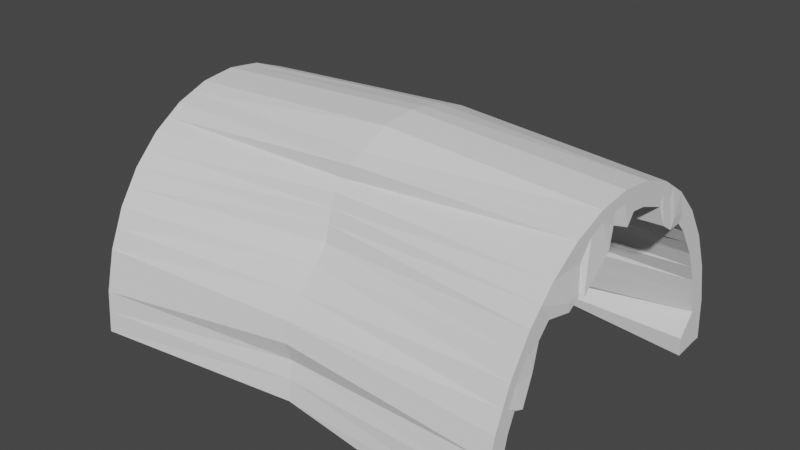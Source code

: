 # Source: cave.blend  (saved by Blender 2.82.7; exported with 4.5.12 LTS)
import bpy
from mathutils import Matrix  # noqa: F401  (used for matrix-valued properties, if any)

bpy.ops.wm.read_factory_settings(use_empty=True)
scene = bpy.context.scene
scene.name = 'Scene'

# ---- collections
col_collection = bpy.data.collections.new('Collection'); scene.collection.children.link(col_collection)

# ---- world
world_world = bpy.data.worlds.new('World'); scene.world = world_world
world_world.use_nodes = True; world_world.node_tree.nodes.clear()
_N = world_world.node_tree.nodes; _L = world_world.node_tree.links
n0 = _N.new('ShaderNodeOutputWorld'); n0.name = 'World Output'; n0.location = (300, 300)
n1 = _N.new('ShaderNodeBackground'); n1.name = 'Background'; n1.location = (10, 300)
n1.inputs[0].default_value = (0.05088, 0.05088, 0.05088, 1.0)
_L.new(n1.outputs[0], n0.inputs[0])
n0.is_active_output = True
world_world.color = (0.05088, 0.05088, 0.05088)
world_world.use_sun_shadow = False
world_world.sun_shadow_jitter_overblur = 0.0

# ---- meshes
me_cylinder = bpy.data.meshes.new('Cylinder')
me_cylinder.from_pydata([(-0.9974, 1.09, 0.0382), (1.003, 1.09, 0.0382), (1.003, 0.8381, 0.538), (-1.023, 0.8413, 0.4114), (1.003, 0.7262, 0.6741), (-1.002, 0.7179, 0.6532), (1.013, 0.5493, 0.7394), (-1.024, 0.5441, 0.7147), (1.003, 0.4342, 0.8688), (-0.9974, 0.4342, 0.8688), (1.003, 0.2654, 0.9199), (-1.021, 0.1652, 0.8916), (1.013, 0.1086, 0.8911), (-0.9907, 0.1686, 0.8922), (1.017, -0.04801, 0.8553), (-1.008, -0.02471, 0.8963), (1.003, -0.2546, 0.8688), (-1.032, -0.2614, 0.7544), (1.016, -0.3463, 0.7138), (-1.043, -0.3864, 0.6404), (1.003, -0.5466, 0.6741), (-0.9974, -0.5466, 0.6741), (1.014, -0.6593, 0.4561), (-1.061, -0.5641, 0.3465), (1.003, -0.7417, 0.3827), (-0.9974, -0.7417, 0.3827), (1.02, -0.6209, 0.1552), (-1.049, -0.5601, 0.3489), (1.003, -0.8102, 0.03905), (-0.9974, -0.8102, 0.03905), (1.004, 0.876, 0.03242), (-0.9974, 0.9898, 0.03905), (-0.9974, -0.9102, 0.03821), (1.003, -0.9102, 0.03821), (-0.9974, -0.891, 0.2333), (1.003, -0.891, 0.2333), (-0.9974, -0.8341, 0.4209), (1.003, -0.8341, 0.4209), (-0.9974, -0.7417, 0.5938), (1.003, -0.7417, 0.5938), (-0.9974, -0.6173, 0.7453), (1.003, -0.6173, 0.7453), (-0.9974, -0.4658, 0.8697), (1.003, -0.4658, 0.8697), (-0.9974, -0.2929, 0.9621), (1.003, -0.2929, 0.9621), (-0.9974, -0.1053, 1.019), (1.003, -0.1053, 1.019), (-0.9974, 0.08977, 1.038), (1.003, 0.08977, 1.038), (-0.9974, 0.2849, 1.019), (1.003, 0.2849, 1.019), (-0.9974, 0.4725, 0.9621), (1.003, 0.4725, 0.9621), (-0.9974, 0.6453, 0.8697), (1.003, 0.6453, 0.8697), (-0.9999, 0.7922, 0.7334), (1.003, 0.7969, 0.7453), (-1.002, 0.9132, 0.5734), (1.003, 0.9212, 0.5938), (-0.998, 1.013, 0.418), (1.003, 1.014, 0.4209), (-0.9974, 1.071, 0.2333), (1.003, 1.071, 0.2333), (-1.057, 0.8046, 0.2238), (1.003, 0.9213, 0.3827), (-1.058, 0.8095, 0.04506), (1.003, 0.9725, 0.2143), (-0.02614, 0.8726, 0.1316), (-0.01737, 0.8056, 0.3667), (0.002576, 1.09, 0.0382), (1.003, 0.9469, 0.2985), (-1.05, 0.7794, 0.1948), (1.003, 0.8797, 0.4604), (-1.034, 0.7931, 0.3724), (-0.007178, 0.8292, 0.4867), (1.003, 0.7821, 0.6061), (-1.015, 0.7743, 0.5188), (0.01419, 0.6668, 0.6297), (1.003, 0.658, 0.73), (-1.012, 0.6315, 0.6851), (-0.007022, 0.52, 0.7555), (1.013, 0.4715, 0.7809), (-1.011, 0.4893, 0.7921), (0.007098, 0.3587, 0.7865), (1.003, 0.3498, 0.8944), (-0.9974, 0.3498, 0.8944), (0.006535, 0.2123, 0.9255), (1.003, 0.1776, 0.9285), (-0.9974, 0.1776, 0.9285), (0.007378, 0.02538, 0.944), (1.003, 0.00198, 0.9285), (-1.003, 0.03253, 0.9167), (0.003217, -0.1375, 0.9168), (1.034, -0.2697, 0.7525), (-1.02, -0.1431, 0.8253), (-0.004982, -0.3168, 0.8251), (1.016, -0.2685, 0.7552), (-1.037, -0.3239, 0.6974), (-0.005519, -0.386, 0.7339), (1.003, -0.4784, 0.73), (-1.02, -0.4665, 0.6573), (0.01846, -0.4422, 0.6966), (1.007, -0.5887, 0.5662), (-1.029, -0.5554, 0.5103), (-0.0003622, -0.6448, 0.425), (1.003, -0.7001, 0.4604), (-1.029, -0.6529, 0.3646), (0.03611, -0.8126, 0.4303), (1.003, -0.7673, 0.2985), (-1.023, -0.6509, 0.3658), (0.01493, -0.7754, 0.3357), (1.02, -0.6295, 0.0676), (-1.023, -0.6852, 0.194), (0.06312, -0.8031, 0.1383), (0.002581, 0.9897, 0.03906), (0.05588, -0.8464, 0.1258), (-0.9974, -0.9006, 0.1358), (1.003, -0.9006, 0.1358), (0.03978, -0.7966, 0.2875), (-0.9974, -0.8626, 0.3271), (1.003, -0.8626, 0.3271), (0.03092, -0.8025, 0.461), (-0.9974, -0.7879, 0.5073), (1.003, -0.7879, 0.5073), (0.02069, -0.5849, 0.6194), (-0.9974, -0.6795, 0.6695), (1.003, -0.6795, 0.6695), (0.01181, -0.4765, 0.7584), (-0.9974, -0.5416, 0.8075), (1.003, -0.5416, 0.8075), (0.006785, -0.4153, 0.8756), (-0.9974, -0.3794, 0.9159), (1.003, -0.3794, 0.9159), (0.04977, -0.3704, 0.9866), (-0.9974, -0.1991, 0.9905), (1.003, -0.1991, 0.9905), (0.05974, -0.132, 1.087), (-0.9974, -0.007775, 1.029), (1.003, -0.007775, 1.029), (0.05931, 0.06887, 1.105), (-0.9974, 0.1873, 1.029), (1.003, 0.1873, 1.029), (0.03856, 0.3164, 1.07), (-0.9974, 0.3787, 0.9905), (1.003, 0.3787, 0.9905), (0.03811, 0.5101, 1.013), (-0.9974, 0.5589, 0.9159), (1.003, 0.5589, 0.9159), (0.002793, 0.6424, 0.87), (-0.998, 0.72, 0.8047), (1.003, 0.7211, 0.8075), (-0.01479, 0.8435, 0.6528), (-1.002, 0.8508, 0.6487), (1.003, 0.8591, 0.6695), (0.002576, 0.9212, 0.5938), (-1.0, 0.9623, 0.4943), (1.003, 0.9674, 0.5073), (0.002576, 1.014, 0.4209), (-0.9974, 1.042, 0.3271), (1.003, 1.042, 0.3271), (0.002576, 1.071, 0.2333), (-0.9974, 1.08, 0.1357), (1.003, 1.08, 0.1357), (-1.028, 0.8996, 0.04206), (1.004, 0.8674, 0.12), (-0.9974, 1.04, 0.03863), (1.003, 1.04, 0.03863), (1.003, -0.7001, 0.5659), (1.003, -0.7879, 0.4018), (1.003, 0.7615, 0.7097), (1.013, 0.577, 0.7813), (-1.003, -0.06502, 0.9576), (-0.9974, 0.08977, 0.9877), (1.003, 0.08977, 0.9877), (1.003, -0.09557, 0.9695), (-1.029, -0.6529, 0.4701), (-0.9974, -0.582, 0.7097), (-1.001, 0.7547, 0.6924), (-1.014, 0.8753, 0.4875), (1.003, -0.582, 0.7097), (1.003, 0.8797, 0.5659), (-0.9974, 0.2751, 0.9695), (1.003, 0.2751, 0.9695), (-1.02, -0.4261, 0.755), (-1.022, 0.8769, 0.3711), (1.003, -0.8602, 0.03863), (-0.9974, -0.8602, 0.03863), (1.016, -0.3741, 0.7557), (1.003, 0.9675, 0.4018), (-1.023, -0.7255, 0.2911), (-0.9974, 0.4533, 0.9154), (1.003, -0.842, 0.2238), (1.003, 0.4533, 0.9154), (-1.015, -0.2772, 0.8582), (-1.028, 0.94, 0.1392), (1.003, -0.2738, 0.9154), (1.003, 1.022, 0.2238), (-0.9974, -0.7879, 0.4018), (-1.011, 0.5948, 0.7924), (-1.005, 0.6754, 0.7441), (-1.013, -0.7204, 0.436), (1.003, 1.031, 0.1312), (1.003, -0.1847, 0.9425), (-1.012, 0.9899, 0.0889), (-1.009, -0.1711, 0.9079), (1.003, 0.5354, 0.8716), (1.003, -0.8149, 0.3128), (-1.004, 0.5241, 0.854), (-1.01, -0.7567, 0.3465), (1.003, 0.9945, 0.3128), (1.003, -0.3559, 0.8716), (-1.024, 0.9107, 0.2609), (-1.017, -0.3516, 0.8066), (1.003, 0.3642, 0.9424), (1.003, -0.8511, 0.1312), (-0.9974, 0.3642, 0.9425), (-1.055, -0.634, 0.05212), (1.003, 0.9236, 0.4839), (1.003, -0.51, 0.7687), (0.06067, -0.8285, 0.1341), (-1.018, 0.8755, 0.4279), (-1.009, -0.504, 0.7324), (1.003, 0.1824, 0.9786), (-0.9974, 0.1824, 0.9786), (1.003, 0.8206, 0.6378), (1.003, -0.6411, 0.6378), (-1.009, 0.8115, 0.581), (-1.013, -0.6175, 0.5899), (1.003, -0.002898, 0.9786), (-1.0, 0.01238, 0.9727), (1.003, 0.6895, 0.7687), (1.003, -0.744, 0.4839), (0.002576, 1.08, 0.1357), (0.002576, 1.042, 0.3271), (-0.02156, 0.8364, 0.2495), (0.002576, 0.9674, 0.5073), (-0.01481, 0.9059, 0.577), (-0.01468, 0.7662, 0.7152), (0.003016, 0.553, 0.9165), (0.03842, 0.4122, 1.042), (0.05918, 0.1681, 1.096), (0.05966, -0.03341, 1.096), (0.04964, -0.2885, 1.015), (0.005764, -0.3701, 0.9204), (0.009071, -0.4462, 0.8167), (0.01618, -0.5048, 0.6888), (0.02628, -0.7049, 0.5409), (0.03523, -0.8279, 0.3734), (0.052, -0.8254, 0.214), (0.04059, -0.807, 0.2388), (0.0259, -0.8067, 0.3834), (0.01937, -0.75, 0.4589), (0.008461, -0.5044, 0.5308), (0.006547, -0.4132, 0.7154), (-0.005412, -0.3554, 0.7793), (-0.0009278, -0.2451, 0.8709), (0.005427, -0.05781, 0.9306), (0.007138, 0.1164, 0.935), (0.006237, 0.3007, 0.8996), (-0.0005315, 0.4544, 0.8146), (-0.001507, 0.6135, 0.7158), (-0.001443, 0.7662, 0.5816), (-0.01227, 0.8174, 0.4267), (-0.01205, 0.9348, 0.08494), (0.002576, 1.04, 0.03863), (-0.9974, -0.4658, 0.8697)], [], [(265, 115, 31, 166), (264, 115, 30, 165), (263, 69, 65, 73), (262, 75, 2, 76), (261, 78, 4, 79), (260, 81, 6, 82), (259, 84, 8, 85), (258, 87, 10, 88), (257, 90, 12, 91), (256, 93, 14, 94), (255, 96, 16, 97), (254, 99, 18, 100), (253, 102, 20, 103), (252, 105, 22, 106), (251, 108, 24, 109), (250, 111, 26, 112), (249, 118, 35, 119), (248, 121, 37, 122), (247, 124, 39, 125), (246, 127, 41, 128), (245, 130, 43, 131), (244, 133, 45, 134), (243, 136, 47, 137), (242, 139, 49, 140), (241, 142, 51, 143), (240, 145, 53, 146), (239, 148, 55, 149), (238, 151, 57, 152), (237, 154, 59, 155), (236, 157, 61, 158), (235, 68, 67, 71), (234, 160, 63, 161), (233, 163, 1, 70), (232, 106, 22, 168), (231, 79, 4, 170), (230, 92, 15, 172), (229, 91, 12, 174), (228, 104, 23, 176), (227, 77, 5, 178), (226, 103, 20, 180), (225, 76, 2, 181), (224, 89, 13, 173), (223, 88, 10, 183), (222, 101, 21, 177), (221, 74, 3, 179), (220, 114, 28, 186), (219, 100, 18, 188), (218, 73, 65, 189), (217, 187, 29, 113), (216, 86, 11, 182), (215, 112, 26, 192), (214, 85, 8, 193), (213, 98, 19, 184), (212, 72, 64, 185), (211, 97, 16, 196), (210, 71, 67, 197), (209, 110, 27, 190), (208, 83, 9, 191), (207, 109, 24, 169), (206, 82, 6, 171), (205, 95, 17, 194), (204, 164, 66, 195), (203, 94, 14, 175), (202, 165, 30, 167), (201, 107, 25, 198), (200, 80, 7, 199), (178, 5, 80, 200), (56, 178, 200, 150), (150, 200, 199, 54), (176, 23, 107, 201), (38, 176, 201, 123), (123, 201, 198, 36), (197, 67, 165, 202), (63, 197, 202, 163), (163, 202, 167, 1), (196, 16, 94, 203), (45, 196, 203, 136), (136, 203, 175, 47), (166, 31, 164, 204), (0, 166, 204, 162), (162, 204, 195, 62), (172, 15, 95, 205), (46, 172, 205, 135), (135, 205, 194, 44), (193, 8, 82, 206), (53, 193, 206, 148), (148, 206, 171, 55), (192, 26, 109, 207), (35, 192, 207, 121), (121, 207, 169, 37), (199, 7, 83, 208), (54, 199, 208, 147), (147, 208, 191, 52), (198, 25, 110, 209), (36, 198, 209, 120), (120, 209, 190, 34), (189, 65, 71, 210), (61, 189, 210, 160), (160, 210, 197, 63), (188, 18, 97, 211), (43, 188, 211, 133), (133, 211, 196, 45), (195, 66, 72, 212), (62, 195, 212, 159), (159, 212, 185, 60), (194, 17, 98, 213), (44, 194, 213, 132), (132, 213, 184, 42), (183, 10, 85, 214), (51, 183, 214, 145), (145, 214, 193, 53), (186, 28, 112, 215), (33, 186, 215, 118), (118, 215, 192, 35), (191, 9, 86, 216), (52, 191, 216, 144), (144, 216, 182, 50), (190, 217, 113, 27), (34, 190, 217, 117), (117, 217, 187, 32), (181, 2, 73, 218), (59, 181, 218, 157), (157, 218, 189, 61), (180, 20, 100, 219), (41, 180, 219, 130), (130, 219, 188, 43), (187, 29, 114, 220), (32, 187, 220, 116), (116, 33, 186, 220), (185, 64, 74, 221), (60, 185, 221, 156), (156, 221, 179, 58), (184, 19, 101, 222), (42, 184, 222, 129), (129, 222, 177, 40), (174, 12, 88, 223), (49, 174, 223, 142), (142, 223, 183, 51), (182, 11, 89, 224), (50, 182, 224, 141), (141, 224, 173, 48), (170, 4, 76, 225), (57, 170, 225, 154), (154, 225, 181, 59), (168, 22, 103, 226), (39, 168, 226, 127), (127, 226, 180, 41), (179, 3, 77, 227), (58, 179, 227, 153), (153, 227, 178, 56), (177, 21, 104, 228), (40, 177, 228, 126), (126, 228, 176, 38), (175, 14, 91, 229), (47, 175, 229, 139), (139, 229, 174, 49), (173, 13, 92, 230), (48, 173, 230, 138), (138, 230, 172, 46), (171, 6, 79, 231), (55, 171, 231, 151), (151, 231, 170, 57), (169, 24, 106, 232), (37, 169, 232, 124), (124, 232, 168, 39), (161, 63, 163, 233), (62, 161, 233, 162), (162, 233, 70, 0), (158, 61, 160, 234), (60, 158, 234, 159), (159, 234, 161, 62), (72, 66, 68, 235), (64, 72, 235, 69), (69, 235, 71, 65), (155, 59, 157, 236), (58, 155, 236, 156), (156, 236, 158, 60), (152, 57, 154, 237), (56, 152, 237, 153), (153, 237, 155, 58), (149, 55, 151, 238), (54, 149, 238, 150), (150, 238, 152, 56), (146, 53, 148, 239), (52, 146, 239, 147), (147, 239, 149, 54), (143, 51, 145, 240), (50, 143, 240, 144), (144, 240, 146, 52), (140, 49, 142, 241), (48, 140, 241, 141), (141, 241, 143, 50), (137, 47, 139, 242), (46, 137, 242, 138), (138, 242, 140, 48), (134, 45, 136, 243), (44, 134, 243, 135), (135, 243, 137, 46), (131, 43, 133, 244), (42, 131, 244, 132), (132, 244, 134, 44), (128, 41, 130, 245), (40, 128, 245, 129), (129, 245, 131, 42), (125, 39, 127, 246), (38, 125, 246, 126), (126, 246, 128, 40), (122, 37, 124, 247), (36, 122, 247, 123), (123, 247, 125, 38), (119, 35, 121, 248), (34, 119, 248, 120), (120, 248, 122, 36), (116, 33, 118, 249), (32, 116, 249, 117), (117, 249, 119, 34), (113, 27, 111, 250), (29, 113, 250, 114), (114, 250, 112, 28), (110, 25, 108, 251), (27, 110, 251, 111), (111, 251, 109, 26), (107, 23, 105, 252), (25, 107, 252, 108), (108, 252, 106, 24), (104, 21, 102, 253), (23, 104, 253, 105), (105, 253, 103, 22), (101, 19, 99, 254), (21, 101, 254, 102), (102, 254, 100, 20), (98, 17, 96, 255), (19, 98, 255, 99), (99, 255, 97, 18), (95, 15, 93, 256), (17, 95, 256, 96), (96, 256, 94, 16), (92, 13, 90, 257), (15, 92, 257, 93), (93, 257, 91, 14), (89, 11, 87, 258), (13, 89, 258, 90), (90, 258, 88, 12), (86, 9, 84, 259), (11, 86, 259, 87), (87, 259, 85, 10), (83, 7, 81, 260), (9, 83, 260, 84), (84, 260, 82, 8), (80, 5, 78, 261), (7, 80, 261, 81), (81, 261, 79, 6), (77, 3, 75, 262), (5, 77, 262, 78), (78, 262, 76, 4), (74, 64, 69, 263), (3, 74, 263, 75), (75, 263, 73, 2), (164, 31, 115, 264), (66, 164, 264, 68), (68, 264, 165, 67), (167, 30, 115, 265), (1, 167, 265, 70), (70, 265, 166, 0)])
_uv = me_cylinder.uv_layers.new(name='UVMap')
_uv.uv.foreach_set('vector', [0.0, 0.75, 0.0, 0.75, 0.0, 0.5, 0.0, 0.5, 0.01562, 0.75, 0.0, 0.75, 0.0, 1.0, 0.01562, 1.0, 0.07812, 0.75, 0.0625, 0.75, 0.0625, 1.0, 0.07812, 1.0, 0.1094, 0.75, 0.09375, 0.75, 0.09375, 1.0, 0.1094, 1.0, 0.1406, 0.75, 0.125, 0.75, 0.125, 1.0, 0.1406, 1.0, 0.1719, 0.75, 0.1562, 0.75, 0.1562, 1.0, 0.1719, 1.0, 0.2031, 0.75, 0.1875, 0.75, 0.1875, 1.0, 0.2031, 1.0, 0.2344, 0.75, 0.2188, 0.75, 0.2187, 1.0, 0.2344, 1.0, 0.2656, 0.75, 0.25, 0.75, 0.25, 1.0, 0.2656, 1.0, 0.2969, 0.75, 0.2812, 0.75, 0.2812, 1.0, 0.2969, 1.0, 0.3281, 0.75, 0.3125, 0.75, 0.3125, 1.0, 0.3281, 1.0, 0.3594, 0.75, 0.3438, 0.75, 0.3438, 1.0, 0.3594, 1.0, 0.3906, 0.75, 0.375, 0.75, 0.375, 1.0, 0.3906, 1.0, 0.4219, 0.75, 0.4062, 0.75, 0.4062, 1.0, 0.4219, 1.0, 0.4509, 0.75, 0.4375, 0.75, 0.4375, 1.0, 0.4531, 1.0, 0.4821, 0.75, 0.4642, 0.75, 0.4688, 1.0, 0.4844, 1.0, 0.4844, 0.75, 0.4844, 1.0, 0.4688, 1.0, 0.4687, 0.75, 0.4531, 0.75, 0.4531, 1.0, 0.4375, 1.0, 0.4375, 0.75, 0.4219, 0.75, 0.4219, 1.0, 0.4062, 1.0, 0.4062, 0.75, 0.3906, 0.75, 0.3906, 1.0, 0.375, 1.0, 0.375, 0.75, 0.3594, 0.75, 0.3594, 1.0, 0.3438, 1.0, 0.3438, 0.75, 0.3281, 0.75, 0.3281, 1.0, 0.3125, 1.0, 0.3125, 0.75, 0.2969, 0.75, 0.2969, 1.0, 0.2812, 1.0, 0.2813, 0.75, 0.2656, 0.75, 0.2656, 1.0, 0.25, 1.0, 0.25, 0.75, 0.2344, 0.75, 0.2344, 1.0, 0.2188, 1.0, 0.2188, 0.75, 0.2031, 0.75, 0.2031, 1.0, 0.1875, 1.0, 0.1875, 0.75, 0.1719, 0.75, 0.1719, 1.0, 0.1562, 1.0, 0.1562, 0.75, 0.1406, 0.75, 0.1406, 1.0, 0.125, 1.0, 0.125, 0.75, 0.1094, 0.75, 0.1094, 1.0, 0.09375, 1.0, 0.09375, 0.75, 0.07812, 0.75, 0.07812, 1.0, 0.0625, 1.0, 0.0625, 0.75, 0.04688, 0.75, 0.03125, 0.75, 0.03125, 1.0, 0.04688, 1.0, 0.04688, 0.75, 0.04688, 1.0, 0.03125, 1.0, 0.03125, 0.75, 0.01562, 0.75, 0.01562, 1.0, 0.0, 1.0, 0.0, 0.75, 0.4219, 1.0, 0.4219, 1.0, 0.4062, 1.0, 0.4062, 1.0, 0.1406, 1.0, 0.1406, 1.0, 0.125, 1.0, 0.125, 1.0, 0.2656, 0.5, 0.2656, 0.5, 0.2812, 0.5, 0.2812, 0.5, 0.2656, 1.0, 0.2656, 1.0, 0.25, 1.0, 0.25, 1.0, 0.3906, 0.5, 0.3906, 0.5, 0.4062, 0.5, 0.4062, 0.5, 0.1094, 0.5, 0.1094, 0.5, 0.125, 0.5, 0.125, 0.5, 0.3906, 1.0, 0.3906, 1.0, 0.375, 1.0, 0.375, 1.0, 0.1094, 1.0, 0.1094, 1.0, 0.09375, 1.0, 0.09375, 1.0, 0.2344, 0.5, 0.2344, 0.5, 0.25, 0.5, 0.25, 0.5, 0.2344, 1.0, 0.2344, 1.0, 0.2187, 1.0, 0.2187, 1.0, 0.3594, 0.5, 0.3594, 0.5, 0.375, 0.5, 0.375, 0.5, 0.07812, 0.5, 0.07813, 0.5, 0.09375, 0.5, 0.09375, 0.5, 0.5, 0.75, 0.5, 0.75, 0.5, 1.0, 0.5, 1.0, 0.3594, 1.0, 0.3594, 1.0, 0.3438, 1.0, 0.3437, 1.0, 0.07812, 1.0, 0.07812, 1.0, 0.0625, 1.0, 0.0625, 1.0, 0.4821, 0.5, 0.5, 0.5, 0.5, 0.5, 0.4799, 0.5, 0.2031, 0.5, 0.2031, 0.5, 0.2188, 0.5, 0.2188, 0.5, 0.4844, 1.0, 0.4844, 1.0, 0.4688, 1.0, 0.4688, 1.0, 0.2031, 1.0, 0.2031, 1.0, 0.1875, 1.0, 0.1875, 1.0, 0.3281, 0.5, 0.3281, 0.5, 0.3438, 0.5, 0.3438, 0.5, 0.04687, 0.5, 0.04688, 0.5, 0.0625, 0.5, 0.0625, 0.5, 0.3281, 1.0, 0.3281, 1.0, 0.3125, 1.0, 0.3125, 1.0, 0.04688, 1.0, 0.04688, 1.0, 0.03125, 1.0, 0.03125, 1.0, 0.4509, 0.5, 0.4486, 0.5, 0.4597, 0.5, 0.4642, 0.5, 0.1719, 0.5, 0.1719, 0.5, 0.1875, 0.5, 0.1875, 0.5, 0.4531, 1.0, 0.4531, 1.0, 0.4375, 1.0, 0.4375, 1.0, 0.1719, 1.0, 0.1719, 1.0, 0.1562, 1.0, 0.1562, 1.0, 0.2969, 0.5, 0.2969, 0.5, 0.3125, 0.5, 0.3125, 0.5, 0.01562, 0.5, 0.01562, 0.5, 0.03125, 0.5, 0.03125, 0.5, 0.2969, 1.0, 0.2969, 1.0, 0.2812, 1.0, 0.2812, 1.0, 0.01562, 1.0, 0.01562, 1.0, 0.0, 1.0, 0.0, 1.0, 0.4219, 0.5, 0.4219, 0.5, 0.4375, 0.5, 0.4375, 0.5, 0.1406, 0.5, 0.1406, 0.5, 0.1562, 0.5, 0.1562, 0.5, 0.125, 0.5, 0.125, 0.5, 0.1406, 0.5, 0.1406, 0.5, 0.125, 0.5, 0.125, 0.5, 0.1406, 0.5, 0.1406, 0.5, 0.1406, 0.5, 0.1406, 0.5, 0.1562, 0.5, 0.1562, 0.5, 0.4062, 0.5, 0.4062, 0.5, 0.4219, 0.5, 0.4219, 0.5, 0.4062, 0.5, 0.4062, 0.5, 0.4219, 0.5, 0.4219, 0.5, 0.4219, 0.5, 0.4219, 0.5, 0.4375, 0.5, 0.4375, 0.5, 0.03125, 1.0, 0.03125, 1.0, 0.01562, 1.0, 0.01562, 1.0, 0.03125, 1.0, 0.03125, 1.0, 0.01562, 1.0, 0.01562, 1.0, 0.01562, 1.0, 0.01562, 1.0, 0.0, 1.0, 0.0, 1.0, 0.3125, 1.0, 0.3125, 1.0, 0.2969, 1.0, 0.2969, 1.0, 0.3125, 1.0, 0.3125, 1.0, 0.2969, 1.0, 0.2969, 1.0, 0.2969, 1.0, 0.2969, 1.0, 0.2812, 1.0, 0.2812, 1.0, 0.0, 0.5, 0.0, 0.5, 0.01562, 0.5, 0.01562, 0.5, 0.0, 0.5, 0.0, 0.5, 0.01562, 0.5, 0.01563, 0.5, 0.01563, 0.5, 0.01562, 0.5, 0.03125, 0.5, 0.03125, 0.5, 0.2812, 0.5, 0.2812, 0.5, 0.2969, 0.5, 0.2969, 0.5, 0.2812, 0.5, 0.2812, 0.5, 0.2969, 0.5, 0.2969, 0.5, 0.2969, 0.5, 0.2969, 0.5, 0.3125, 0.5, 0.3125, 0.5, 0.1875, 1.0, 0.1875, 1.0, 0.1719, 1.0, 0.1719, 1.0, 0.1875, 1.0, 0.1875, 1.0, 0.1719, 1.0, 0.1719, 1.0, 0.1719, 1.0, 0.1719, 1.0, 0.1562, 1.0, 0.1562, 1.0, 0.4688, 1.0, 0.4688, 1.0, 0.4531, 1.0, 0.4531, 1.0, 0.4688, 1.0, 0.4688, 1.0, 0.4531, 1.0, 0.4531, 1.0, 0.4531, 1.0, 0.4531, 1.0, 0.4375, 1.0, 0.4375, 1.0, 0.1562, 0.5, 0.1562, 0.5, 0.1719, 0.5, 0.1719, 0.5, 0.1562, 0.5, 0.1562, 0.5, 0.1719, 0.5, 0.1719, 0.5, 0.1719, 0.5, 0.1719, 0.5, 0.1875, 0.5, 0.1875, 0.5, 0.4375, 0.5, 0.4375, 0.5, 0.4486, 0.5, 0.4509, 0.5, 0.4375, 0.5, 0.4375, 0.5, 0.4509, 0.5, 0.4531, 0.5, 0.4531, 0.5, 0.4509, 0.5, 0.4642, 0.5, 0.4688, 0.5, 0.0625, 1.0, 0.0625, 1.0, 0.04688, 1.0, 0.04688, 1.0, 0.0625, 1.0, 0.0625, 1.0, 0.04688, 1.0, 0.04688, 1.0, 0.04688, 1.0, 0.04688, 1.0, 0.03125, 1.0, 0.03125, 1.0, 0.3437, 1.0, 0.3438, 1.0, 0.3281, 1.0, 0.3281, 1.0, 0.3438, 1.0, 0.3437, 1.0, 0.3281, 1.0, 0.3281, 1.0, 0.3281, 1.0, 0.3281, 1.0, 0.3125, 1.0, 0.3125, 1.0, 0.03125, 0.5, 0.03125, 0.5, 0.04688, 0.5, 0.04687, 0.5, 0.03125, 0.5, 0.03125, 0.5, 0.04687, 0.5, 0.04688, 0.5, 0.04688, 0.5, 0.04687, 0.5, 0.0625, 0.5, 0.0625, 0.5, 0.3125, 0.5, 0.3125, 0.5, 0.3281, 0.5, 0.3281, 0.5, 0.3125, 0.5, 0.3125, 0.5, 0.3281, 0.5, 0.3281, 0.5, 0.3281, 0.5, 0.3281, 0.5, 0.3438, 0.5, 0.3438, 0.5, 0.2187, 1.0, 0.2187, 1.0, 0.2031, 1.0, 0.2031, 1.0, 0.2188, 1.0, 0.2187, 1.0, 0.2031, 1.0, 0.2031, 1.0, 0.2031, 1.0, 0.2031, 1.0, 0.1875, 1.0, 0.1875, 1.0, 0.5, 1.0, 0.5, 1.0, 0.4844, 1.0, 0.4844, 1.0, 0.5, 1.0, 0.5, 1.0, 0.4844, 1.0, 0.4844, 1.0, 0.4844, 1.0, 0.4844, 1.0, 0.4688, 1.0, 0.4688, 1.0, 0.1875, 0.5, 0.1875, 0.5, 0.2031, 0.5, 0.2031, 0.5, 0.1875, 0.5, 0.1875, 0.5, 0.2031, 0.5, 0.2031, 0.5, 0.2031, 0.5, 0.2031, 0.5, 0.2188, 0.5, 0.2188, 0.5, 0.4642, 0.5, 0.4821, 0.5, 0.4799, 0.5, 0.4597, 0.5, 0.4688, 0.5, 0.4642, 0.5, 0.4821, 0.5, 0.4844, 0.5, 0.4844, 0.5, 0.4821, 0.5, 0.5, 0.5, 0.5, 0.5, 0.09375, 1.0, 0.09375, 1.0, 0.07812, 1.0, 0.07812, 1.0, 0.09375, 1.0, 0.09375, 1.0, 0.07812, 1.0, 0.07812, 1.0, 0.07812, 1.0, 0.07812, 1.0, 0.0625, 1.0, 0.0625, 1.0, 0.375, 1.0, 0.375, 1.0, 0.3594, 1.0, 0.3594, 1.0, 0.375, 1.0, 0.375, 1.0, 0.3594, 1.0, 0.3594, 1.0, 0.3594, 1.0, 0.3594, 1.0, 0.3437, 1.0, 0.3438, 1.0, 0.5, 0.5, 0.5, 0.5, 0.5, 0.75, 0.5, 0.75, 0.5, 0.5, 0.5, 0.5, 0.5, 0.75, 0.5, 0.75, 0.5, 0.75, 0.5, 1.0, 0.5, 1.0, 0.5, 0.75, 0.0625, 0.5, 0.0625, 0.5, 0.07813, 0.5, 0.07812, 0.5, 0.0625, 0.5, 0.0625, 0.5, 0.07812, 0.5, 0.07812, 0.5, 0.07812, 0.5, 0.07812, 0.5, 0.09375, 0.5, 0.09375, 0.5, 0.3438, 0.5, 0.3438, 0.5, 0.3594, 0.5, 0.3594, 0.5, 0.3438, 0.5, 0.3438, 0.5, 0.3594, 0.5, 0.3594, 0.5, 0.3594, 0.5, 0.3594, 0.5, 0.375, 0.5, 0.375, 0.5, 0.25, 1.0, 0.25, 1.0, 0.2344, 1.0, 0.2344, 1.0, 0.25, 1.0, 0.25, 1.0, 0.2344, 1.0, 0.2344, 1.0, 0.2344, 1.0, 0.2344, 1.0, 0.2187, 1.0, 0.2188, 1.0, 0.2188, 0.5, 0.2188, 0.5, 0.2344, 0.5, 0.2344, 0.5, 0.2188, 0.5, 0.2188, 0.5, 0.2344, 0.5, 0.2344, 0.5, 0.2344, 0.5, 0.2344, 0.5, 0.25, 0.5, 0.25, 0.5, 0.125, 1.0, 0.125, 1.0, 0.1094, 1.0, 0.1094, 1.0, 0.125, 1.0, 0.125, 1.0, 0.1094, 1.0, 0.1094, 1.0, 0.1094, 1.0, 0.1094, 1.0, 0.09375, 1.0, 0.09375, 1.0, 0.4062, 1.0, 0.4062, 1.0, 0.3906, 1.0, 0.3906, 1.0, 0.4062, 1.0, 0.4062, 1.0, 0.3906, 1.0, 0.3906, 1.0, 0.3906, 1.0, 0.3906, 1.0, 0.375, 1.0, 0.375, 1.0, 0.09375, 0.5, 0.09375, 0.5, 0.1094, 0.5, 0.1094, 0.5, 0.09375, 0.5, 0.09375, 0.5, 0.1094, 0.5, 0.1094, 0.5, 0.1094, 0.5, 0.1094, 0.5, 0.125, 0.5, 0.125, 0.5, 0.375, 0.5, 0.375, 0.5, 0.3906, 0.5, 0.3906, 0.5, 0.375, 0.5, 0.375, 0.5, 0.3906, 0.5, 0.3906, 0.5, 0.3906, 0.5, 0.3906, 0.5, 0.4062, 0.5, 0.4062, 0.5, 0.2812, 1.0, 0.2812, 1.0, 0.2656, 1.0, 0.2656, 1.0, 0.2812, 1.0, 0.2812, 1.0, 0.2656, 1.0, 0.2656, 1.0, 0.2656, 1.0, 0.2656, 1.0, 0.25, 1.0, 0.25, 1.0, 0.25, 0.5, 0.25, 0.5, 0.2656, 0.5, 0.2656, 0.5, 0.25, 0.5, 0.25, 0.5, 0.2656, 0.5, 0.2656, 0.5, 0.2656, 0.5, 0.2656, 0.5, 0.2812, 0.5, 0.2812, 0.5, 0.1562, 1.0, 0.1562, 1.0, 0.1406, 1.0, 0.1406, 1.0, 0.1562, 1.0, 0.1562, 1.0, 0.1406, 1.0, 0.1406, 1.0, 0.1406, 1.0, 0.1406, 1.0, 0.125, 1.0, 0.125, 1.0, 0.4375, 1.0, 0.4375, 1.0, 0.4219, 1.0, 0.4219, 1.0, 0.4375, 1.0, 0.4375, 1.0, 0.4219, 1.0, 0.4219, 1.0, 0.4219, 1.0, 0.4219, 1.0, 0.4062, 1.0, 0.4062, 1.0, 0.03125, 0.75, 0.03125, 1.0, 0.01562, 1.0, 0.01562, 0.75, 0.03125, 0.5, 0.03125, 0.75, 0.01562, 0.75, 0.01563, 0.5, 0.01563, 0.5, 0.01562, 0.75, 0.0, 0.75, 0.0, 0.5, 0.0625, 0.75, 0.0625, 1.0, 0.04688, 1.0, 0.04688, 0.75, 0.0625, 0.5, 0.0625, 0.75, 0.04688, 0.75, 0.04688, 0.5, 0.04688, 0.5, 0.04688, 0.75, 0.03125, 0.75, 0.03125, 0.5, 0.04688, 0.5, 0.03125, 0.5, 0.03125, 0.75, 0.04688, 0.75, 0.0625, 0.5, 0.04688, 0.5, 0.04688, 0.75, 0.0625, 0.75, 0.0625, 0.75, 0.04688, 0.75, 0.04688, 1.0, 0.0625, 1.0, 0.09375, 0.75, 0.09375, 1.0, 0.07812, 1.0, 0.07812, 0.75, 0.09375, 0.5, 0.09375, 0.75, 0.07812, 0.75, 0.07812, 0.5, 0.07812, 0.5, 0.07812, 0.75, 0.0625, 0.75, 0.0625, 0.5, 0.125, 0.75, 0.125, 1.0, 0.1094, 1.0, 0.1094, 0.75, 0.125, 0.5, 0.125, 0.75, 0.1094, 0.75, 0.1094, 0.5, 0.1094, 0.5, 0.1094, 0.75, 0.09375, 0.75, 0.09375, 0.5, 0.1562, 0.75, 0.1562, 1.0, 0.1406, 1.0, 0.1406, 0.75, 0.1562, 0.5, 0.1562, 0.75, 0.1406, 0.75, 0.1406, 0.5, 0.1406, 0.5, 0.1406, 0.75, 0.125, 0.75, 0.125, 0.5, 0.1875, 0.75, 0.1875, 1.0, 0.1719, 1.0, 0.1719, 0.75, 0.1875, 0.5, 0.1875, 0.75, 0.1719, 0.75, 0.1719, 0.5, 0.1719, 0.5, 0.1719, 0.75, 0.1562, 0.75, 0.1562, 0.5, 0.2188, 0.75, 0.2188, 1.0, 0.2031, 1.0, 0.2031, 0.75, 0.2188, 0.5, 0.2188, 0.75, 0.2031, 0.75, 0.2031, 0.5, 0.2031, 0.5, 0.2031, 0.75, 0.1875, 0.75, 0.1875, 0.5, 0.25, 0.75, 0.25, 1.0, 0.2344, 1.0, 0.2344, 0.75, 0.25, 0.5, 0.25, 0.75, 0.2344, 0.75, 0.2344, 0.5, 0.2344, 0.5, 0.2344, 0.75, 0.2188, 0.75, 0.2188, 0.5, 0.2813, 0.75, 0.2812, 1.0, 0.2656, 1.0, 0.2656, 0.75, 0.2812, 0.5, 0.2813, 0.75, 0.2656, 0.75, 0.2656, 0.5, 0.2656, 0.5, 0.2656, 0.75, 0.25, 0.75, 0.25, 0.5, 0.3125, 0.75, 0.3125, 1.0, 0.2969, 1.0, 0.2969, 0.75, 0.3125, 0.5, 0.3125, 0.75, 0.2969, 0.75, 0.2969, 0.5, 0.2969, 0.5, 0.2969, 0.75, 0.2813, 0.75, 0.2812, 0.5, 0.3438, 0.75, 0.3438, 1.0, 0.3281, 1.0, 0.3281, 0.75, 0.3438, 0.5, 0.3438, 0.75, 0.3281, 0.75, 0.3281, 0.5, 0.3281, 0.5, 0.3281, 0.75, 0.3125, 0.75, 0.3125, 0.5, 0.375, 0.75, 0.375, 1.0, 0.3594, 1.0, 0.3594, 0.75, 0.375, 0.5, 0.375, 0.75, 0.3594, 0.75, 0.3594, 0.5, 0.3594, 0.5, 0.3594, 0.75, 0.3438, 0.75, 0.3438, 0.5, 0.4062, 0.75, 0.4062, 1.0, 0.3906, 1.0, 0.3906, 0.75, 0.4062, 0.5, 0.4062, 0.75, 0.3906, 0.75, 0.3906, 0.5, 0.3906, 0.5, 0.3906, 0.75, 0.375, 0.75, 0.375, 0.5, 0.4375, 0.75, 0.4375, 1.0, 0.4219, 1.0, 0.4219, 0.75, 0.4375, 0.5, 0.4375, 0.75, 0.4219, 0.75, 0.4219, 0.5, 0.4219, 0.5, 0.4219, 0.75, 0.4062, 0.75, 0.4062, 0.5, 0.4687, 0.75, 0.4688, 1.0, 0.4531, 1.0, 0.4531, 0.75, 0.4688, 0.5, 0.4687, 0.75, 0.4531, 0.75, 0.4531, 0.5, 0.4531, 0.5, 0.4531, 0.75, 0.4375, 0.75, 0.4375, 0.5, 0.5, 0.75, 0.5, 1.0, 0.4844, 1.0, 0.4844, 0.75, 0.5, 0.5, 0.5, 0.75, 0.4844, 0.75, 0.4844, 0.5, 0.4844, 0.5, 0.4844, 0.75, 0.4687, 0.75, 0.4688, 0.5, 0.4799, 0.5, 0.4597, 0.5, 0.4642, 0.75, 0.4821, 0.75, 0.5, 0.5, 0.4799, 0.5, 0.4821, 0.75, 0.5, 0.75, 0.5, 0.75, 0.4821, 0.75, 0.4844, 1.0, 0.5, 1.0, 0.4486, 0.5, 0.4375, 0.5, 0.4375, 0.75, 0.4509, 0.75, 0.4597, 0.5, 0.4486, 0.5, 0.4509, 0.75, 0.4642, 0.75, 0.4642, 0.75, 0.4509, 0.75, 0.4531, 1.0, 0.4688, 1.0, 0.4219, 0.5, 0.4062, 0.5, 0.4062, 0.75, 0.4219, 0.75, 0.4375, 0.5, 0.4219, 0.5, 0.4219, 0.75, 0.4375, 0.75, 0.4375, 0.75, 0.4219, 0.75, 0.4219, 1.0, 0.4375, 1.0, 0.3906, 0.5, 0.375, 0.5, 0.375, 0.75, 0.3906, 0.75, 0.4062, 0.5, 0.3906, 0.5, 0.3906, 0.75, 0.4062, 0.75, 0.4062, 0.75, 0.3906, 0.75, 0.3906, 1.0, 0.4062, 1.0, 0.3594, 0.5, 0.3438, 0.5, 0.3438, 0.75, 0.3594, 0.75, 0.375, 0.5, 0.3594, 0.5, 0.3594, 0.75, 0.375, 0.75, 0.375, 0.75, 0.3594, 0.75, 0.3594, 1.0, 0.375, 1.0, 0.3281, 0.5, 0.3125, 0.5, 0.3125, 0.75, 0.3281, 0.75, 0.3438, 0.5, 0.3281, 0.5, 0.3281, 0.75, 0.3438, 0.75, 0.3438, 0.75, 0.3281, 0.75, 0.3281, 1.0, 0.3438, 1.0, 0.2969, 0.5, 0.2812, 0.5, 0.2812, 0.75, 0.2969, 0.75, 0.3125, 0.5, 0.2969, 0.5, 0.2969, 0.75, 0.3125, 0.75, 0.3125, 0.75, 0.2969, 0.75, 0.2969, 1.0, 0.3125, 1.0, 0.2656, 0.5, 0.25, 0.5, 0.25, 0.75, 0.2656, 0.75, 0.2812, 0.5, 0.2656, 0.5, 0.2656, 0.75, 0.2812, 0.75, 0.2812, 0.75, 0.2656, 0.75, 0.2656, 1.0, 0.2812, 1.0, 0.2344, 0.5, 0.2188, 0.5, 0.2188, 0.75, 0.2344, 0.75, 0.25, 0.5, 0.2344, 0.5, 0.2344, 0.75, 0.25, 0.75, 0.25, 0.75, 0.2344, 0.75, 0.2344, 1.0, 0.25, 1.0, 0.2031, 0.5, 0.1875, 0.5, 0.1875, 0.75, 0.2031, 0.75, 0.2188, 0.5, 0.2031, 0.5, 0.2031, 0.75, 0.2188, 0.75, 0.2188, 0.75, 0.2031, 0.75, 0.2031, 1.0, 0.2187, 1.0, 0.1719, 0.5, 0.1562, 0.5, 0.1562, 0.75, 0.1719, 0.75, 0.1875, 0.5, 0.1719, 0.5, 0.1719, 0.75, 0.1875, 0.75, 0.1875, 0.75, 0.1719, 0.75, 0.1719, 1.0, 0.1875, 1.0, 0.1406, 0.5, 0.125, 0.5, 0.125, 0.75, 0.1406, 0.75, 0.1562, 0.5, 0.1406, 0.5, 0.1406, 0.75, 0.1562, 0.75, 0.1562, 0.75, 0.1406, 0.75, 0.1406, 1.0, 0.1562, 1.0, 0.1094, 0.5, 0.09375, 0.5, 0.09375, 0.75, 0.1094, 0.75, 0.125, 0.5, 0.1094, 0.5, 0.1094, 0.75, 0.125, 0.75, 0.125, 0.75, 0.1094, 0.75, 0.1094, 1.0, 0.125, 1.0, 0.07813, 0.5, 0.0625, 0.5, 0.0625, 0.75, 0.07812, 0.75, 0.09375, 0.5, 0.07813, 0.5, 0.07812, 0.75, 0.09375, 0.75, 0.09375, 0.75, 0.07812, 0.75, 0.07812, 1.0, 0.09375, 1.0, 0.01562, 0.5, 0.0, 0.5, 0.0, 0.75, 0.01562, 0.75, 0.03125, 0.5, 0.01562, 0.5, 0.01562, 0.75, 0.03125, 0.75, 0.03125, 0.75, 0.01562, 0.75, 0.01562, 1.0, 0.03125, 1.0, 0.0, 1.0, 0.0, 1.0, 0.0, 0.75, 0.0, 0.75, 0.0, 1.0, 0.0, 1.0, 0.0, 0.75, 0.0, 0.75, 0.0, 0.75, 0.0, 0.75, 0.0, 0.5, 0.0, 0.5])
me_cylinder.use_remesh_fix_poles = True
me_cylinder.use_remesh_preserve_attributes = False
me_cylinder.use_mirror_vertex_groups = False
me_cylinder.update()

# ---- objects
ob_cylinder = bpy.data.objects.new('Cylinder', me_cylinder)

# ---- transforms, parenting, visibility, modifiers, constraints
ob_cylinder.location = (0.0, 0.0, 0.0)
ob_cylinder.scale = (1.0, 0.8, 1.0)
ob_cylinder.lineart.crease_threshold = 0.0

# ---- collection membership
col_collection.objects.link(ob_cylinder)

# ---- scene / render settings (as saved in the file)
scene.frame_start = 1; scene.frame_end = 250; scene.frame_set(1)
scene.render.engine = 'BLENDER_EEVEE_NEXT'
scene.cycles.use_denoising = False
scene.cycles.samples = 128
scene.cycles.sampling_pattern = 'TABULATED_SOBOL'
scene.cycles.use_adaptive_sampling = False
scene.cycles.use_light_tree = False
scene.view_settings.view_transform = 'Filmic'
bpy.context.view_layer.update()

# ---- added for rendering (the .blend has no active camera and no usable light): camera, sun
cam_auto = bpy.data.cameras.new('AutoCamera')
cam_auto.lens = 50.0
cam_auto.sensor_width = 36.0
cam_auto.clip_end = 1000.0
ob_auto_camera = bpy.data.objects.new('AutoCamera', cam_auto)
scene.collection.objects.link(ob_auto_camera)
ob_auto_camera.location = (2.61953, -3.08814, 2.67549)
ob_auto_camera.rotation_euler = (1.09748, -7.21219e-08, 0.694738)
scene.camera = ob_auto_camera
light_auto_sun = bpy.data.lights.new('AutoSun', 'SUN')
light_auto_sun.energy = 3.0
light_auto_sun.angle = 0.0523599
ob_auto_sun = bpy.data.objects.new('AutoSun', light_auto_sun)
scene.collection.objects.link(ob_auto_sun)
ob_auto_sun.rotation_euler = (0.872665, 0.174533, 0.523599)
bpy.context.view_layer.update()
